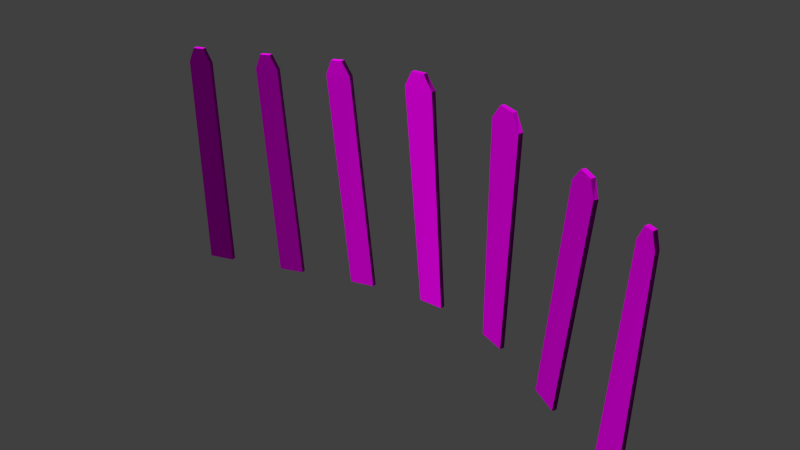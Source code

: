 # Source: decoration_signs_fence_2_small.blend  (saved by Blender 2.70.0; exported with 4.5.12 LTS)
import bpy
from mathutils import Matrix  # noqa: F401  (used for matrix-valued properties, if any)

bpy.ops.wm.read_factory_settings(use_empty=True)
scene = bpy.context.scene
scene.name = 'Scene'

# ---- collections
col_collection_1 = bpy.data.collections.new('Collection 1'); scene.collection.children.link(col_collection_1)

# ---- images (referenced by path relative to the original .blend; pixels are not part of the script)
import os
ASSET_DIR = os.environ.get("B2B_ASSET_DIR", "")  # directory of the original .blend (textures are referenced by path, not embedded)
HERE = os.path.dirname(os.path.abspath(__file__))  # packed textures are extracted next to this script under _unpacked/

def load_image(name, relpath, width, height, colorspace="sRGB"):
    """Load a texture the original file referenced (path relative to the .blend, or extracted next to this script)."""
    p = next((c for c in (os.path.join(HERE, relpath), os.path.join(ASSET_DIR, relpath)) if relpath and os.path.exists(c)), "")
    if p:
        img = bpy.data.images.load(p, check_existing=True)
        img.name = name
    else:  # same state as the original file: an image datablock whose file is absent (Cycles renders it pink)
        img = bpy.data.images.new(name, width, height)
        img.source = "FILE"
        img.filepath = "//" + (relpath or name)
    img.colorspace_settings.name = colorspace
    return img
img_decoration_signs_wood_2_diffuse_jpg = load_image('decoration_signs_wood_2_diffuse.jpg', 'Texturen/decoration_signs_wood_2_diffuse.jpg', 1024, 1024, 'sRGB')
img_decoration_signs_wood_2_normal_jpg = load_image('decoration_signs_wood_2_normal.jpg', 'Texturen/decoration_signs_wood_2_normal.jpg', 1024, 1024, 'sRGB')

# ---- materials (node trees are filled in below, after node groups)
mat_decoration_signs_fence_2_small_wood_2 = bpy.data.materials.new('decoration_signs_fence_2_small_wood_2')
mat_decoration_signs_fence_2_small_wood_2.alpha_threshold = 0.0
mat_decoration_signs_fence_2_small_wood_2.roughness = 0.5
mat_decoration_signs_fence_2_small_wood_2.line_color = (0.0, 0.0, 0.0, 1.0)

# ---- material node trees
mat_decoration_signs_fence_2_small_wood_2.use_nodes = True; mat_decoration_signs_fence_2_small_wood_2.node_tree.nodes.clear()
_N = mat_decoration_signs_fence_2_small_wood_2.node_tree.nodes; _L = mat_decoration_signs_fence_2_small_wood_2.node_tree.links
n0 = _N.new('ShaderNodeOutputMaterial'); n0.name = 'Material Output'; n0.location = (300, 300)
n1 = _N.new('ShaderNodeBsdfDiffuse'); n1.name = 'Diffuse BSDF'; n1.location = (10, 300)
n2 = _N.new('ShaderNodeTexImage'); n2.name = 'Image Texture'; n2.location = (-437, 322)
n2.width = 140
n2.image = img_decoration_signs_wood_2_diffuse_jpg
n3 = _N.new('ShaderNodeNormalMap'); n3.name = 'Normal Map'; n3.location = (-211, 106)
n4 = _N.new('ShaderNodeTexCoord'); n4.name = 'Texture Coordinate'; n4.location = (-684, 267)
n5 = _N.new('ShaderNodeTexImage'); n5.name = 'Image Texture.001'; n5.location = (-434, 111)
n5.width = 140
n5.image = img_decoration_signs_wood_2_normal_jpg
_L.new(n1.outputs[0], n0.inputs[0])
_L.new(n4.outputs[2], n2.inputs[0])
_L.new(n4.outputs[2], n5.inputs[0])
_L.new(n2.outputs[0], n1.inputs[0])
_L.new(n5.outputs[0], n3.inputs[1])
_L.new(n3.outputs[0], n1.inputs[2])
n0.is_active_output = True

# ---- world
world_world = bpy.data.worlds.new('World'); scene.world = world_world
world_world.color = (0.05088, 0.05088, 0.05088)
world_world.use_sun_shadow = False
world_world.sun_shadow_jitter_overblur = 0.0
world_world.cycles.sampling_method = 'MANUAL'
world_world.cycles.sample_map_resolution = 256

# ---- meshes
me_cube_003 = bpy.data.meshes.new('Cube.003')
me_cube_003.from_pydata([(-0.44, 0.1838, 0.005718), (-0.4492, 0.28, 0.005721), (-0.2567, 0.4417, 0.01368), (-0.2478, 0.3453, 0.01367), (-0.4786, 0.1507, 2.005), (-0.4878, 0.2469, 2.005), (-0.3179, 0.3896, 2.012), (-0.309, 0.2932, 2.012), (-0.4351, 0.1875, 2.138), (-0.4442, 0.2837, 2.138), (-0.3682, 0.3476, 2.141), (-0.3592, 0.2513, 2.141), (0.176, 0.681, 0.04339), (0.1679, 0.7781, 0.04346), (0.3619, 0.9167, 0.06215), (0.3693, 0.8192, 0.06202), (0.06827, 0.592, 2.039), (0.06019, 0.6891, 2.039), (0.236, 0.8147, 2.056), (0.2435, 0.7173, 2.055), (0.1085, 0.6212, 2.174), (0.1006, 0.7184, 2.174), (0.1795, 0.7747, 2.181), (0.1872, 0.6774, 2.181), (0.797, 1.072, 0.1109), (0.7917, 1.171, 0.1113), (0.9888, 1.252, 0.1355), (0.9926, 1.153, 0.1349), (0.645, 0.954, 2.101), (0.6397, 1.053, 2.102), (0.8354, 1.133, 2.126), (0.8393, 1.034, 2.125), (0.6873, 0.9704, 2.238), (0.6824, 1.069, 2.239), (0.7707, 1.106, 2.25), (0.775, 1.007, 2.249), (1.425, 1.218, 0.1825), (1.426, 1.318, 0.1836), (1.625, 1.28, 0.1983), (1.622, 1.181, 0.197), (1.308, 1.102, 2.177), (1.309, 1.202, 2.178), (1.548, 1.157, 2.195), (1.544, 1.057, 2.194), (1.365, 1.088, 2.313), (1.366, 1.188, 2.314), (1.475, 1.168, 2.322), (1.472, 1.068, 2.321), (2.046, 0.9302, 0.1992), (2.056, 1.026, 0.2004), (2.245, 0.8391, 0.1845), (2.234, 0.7453, 0.1834), (2.098, 0.7283, 2.196), (2.107, 0.8242, 2.198), (2.361, 0.573, 2.176), (2.35, 0.4792, 2.175), (2.172, 0.6507, 2.323), (2.182, 0.7461, 2.324), (2.299, 0.6303, 2.314), (2.288, 0.536, 2.313), (2.633, 0.2407, 0.1142), (2.647, 0.3316, 0.1149), (2.826, 0.0875, 0.07364), (2.813, -0.003619, 0.07286), (2.856, -0.1586, 2.088), (2.87, -0.06776, 2.089), (3.065, -0.3333, 2.044), (3.051, -0.4244, 2.043), (2.927, -0.2618, 2.205), (2.941, -0.171, 2.206), (3.029, -0.2918, 2.185), (3.016, -0.3828, 2.184), (3.218, -0.4947, -0.01312), (3.229, -0.4005, -0.0118), (3.418, -0.5819, -0.03877), (3.409, -0.6777, -0.04034), (3.397, -0.8467, 1.969), (3.408, -0.7524, 1.971), (3.537, -0.8768, 1.952), (3.528, -0.9727, 1.95), (3.444, -0.9063, 2.093), (3.455, -0.8116, 2.095), (3.511, -0.8658, 2.087), (3.501, -0.9612, 2.085)], [], [(4, 5, 1, 0), (6, 7, 3, 2), (7, 4, 0, 3), (4, 7, 11, 8), (11, 10, 9, 8), (7, 6, 10, 11), (5, 4, 8, 9), (16, 17, 13, 12), (18, 19, 15, 14), (19, 16, 12, 15), (16, 19, 23, 20), (23, 22, 21, 20), (19, 18, 22, 23), (17, 16, 20, 21), (28, 29, 25, 24), (30, 31, 27, 26), (31, 28, 24, 27), (28, 31, 35, 32), (35, 34, 33, 32), (31, 30, 34, 35), (29, 28, 32, 33), (40, 41, 37, 36), (42, 43, 39, 38), (43, 40, 36, 39), (40, 43, 47, 44), (47, 46, 45, 44), (43, 42, 46, 47), (41, 40, 44, 45), (52, 53, 49, 48), (54, 55, 51, 50), (55, 52, 48, 51), (52, 55, 59, 56), (59, 58, 57, 56), (55, 54, 58, 59), (53, 52, 56, 57), (64, 65, 61, 60), (66, 67, 63, 62), (67, 64, 60, 63), (64, 67, 71, 68), (71, 70, 69, 68), (67, 66, 70, 71), (65, 64, 68, 69), (76, 77, 73, 72), (78, 79, 75, 74), (79, 76, 72, 75), (76, 79, 83, 80), (83, 82, 81, 80), (79, 78, 82, 83), (77, 76, 80, 81)])
_uv = me_cube_003.uv_layers.new(name='UVMap')
_uv.uv.foreach_set('vector', [0.7335, 0.9235, 0.7136, 0.9428, 0.7134, 0.004271, 0.7334, 0.004124, 0.8628, 0.9548, 0.8393, 0.9258, 0.8399, 0.004124, 0.8626, 0.004957, 0.8393, 0.9258, 0.7335, 0.9235, 0.7334, 0.004124, 0.8399, 0.004124, 0.7335, 0.9235, 0.8393, 0.9258, 0.7989, 0.9713, 0.7715, 0.9712, 0.7989, 0.9713, 0.805, 0.9964, 0.7464, 0.9965, 0.7715, 0.9712, 0.8393, 0.9258, 0.8628, 0.9548, 0.805, 0.9964, 0.7989, 0.9713, 0.7136, 0.9428, 0.7335, 0.9235, 0.7715, 0.9712, 0.7464, 0.9965, 0.7335, 0.9235, 0.7136, 0.9428, 0.7134, 0.004271, 0.7334, 0.004124, 0.8628, 0.9548, 0.8393, 0.9258, 0.8399, 0.004124, 0.8626, 0.004957, 0.8393, 0.9258, 0.7335, 0.9235, 0.7334, 0.004124, 0.8399, 0.004124, 0.7335, 0.9235, 0.8393, 0.9258, 0.7989, 0.9713, 0.7715, 0.9712, 0.7989, 0.9713, 0.805, 0.9964, 0.7464, 0.9965, 0.7715, 0.9712, 0.8393, 0.9258, 0.8628, 0.9548, 0.805, 0.9964, 0.7989, 0.9713, 0.7136, 0.9428, 0.7335, 0.9235, 0.7715, 0.9712, 0.7464, 0.9965, 0.7335, 0.9235, 0.7136, 0.9428, 0.7134, 0.004271, 0.7334, 0.004124, 0.8628, 0.9548, 0.8393, 0.9258, 0.8399, 0.004124, 0.8626, 0.004957, 0.8393, 0.9258, 0.7335, 0.9235, 0.7334, 0.004124, 0.8399, 0.004124, 0.7335, 0.9235, 0.8393, 0.9258, 0.7989, 0.9713, 0.7715, 0.9712, 0.7989, 0.9713, 0.805, 0.9964, 0.7464, 0.9965, 0.7715, 0.9712, 0.8393, 0.9258, 0.8628, 0.9548, 0.805, 0.9964, 0.7989, 0.9713, 0.7136, 0.9428, 0.7335, 0.9235, 0.7715, 0.9712, 0.7464, 0.9965, 0.7335, 0.9235, 0.7136, 0.9428, 0.7134, 0.004271, 0.7334, 0.004124, 0.8628, 0.9548, 0.8393, 0.9258, 0.8399, 0.004124, 0.8626, 0.004957, 0.8393, 0.9258, 0.7335, 0.9235, 0.7334, 0.004124, 0.8399, 0.004124, 0.7335, 0.9235, 0.8393, 0.9258, 0.7989, 0.9713, 0.7715, 0.9712, 0.7989, 0.9713, 0.805, 0.9964, 0.7464, 0.9965, 0.7715, 0.9712, 0.8393, 0.9258, 0.8628, 0.9548, 0.805, 0.9964, 0.7989, 0.9713, 0.7136, 0.9428, 0.7335, 0.9235, 0.7715, 0.9712, 0.7464, 0.9965, 0.7335, 0.9235, 0.7136, 0.9428, 0.7134, 0.004271, 0.7334, 0.004124, 0.8628, 0.9548, 0.8393, 0.9258, 0.8399, 0.004124, 0.8626, 0.004957, 0.8393, 0.9258, 0.7335, 0.9235, 0.7334, 0.004124, 0.8399, 0.004124, 0.7335, 0.9235, 0.8393, 0.9258, 0.7989, 0.9713, 0.7715, 0.9712, 0.7989, 0.9713, 0.805, 0.9964, 0.7464, 0.9965, 0.7715, 0.9712, 0.8393, 0.9258, 0.8628, 0.9548, 0.805, 0.9964, 0.7989, 0.9713, 0.7136, 0.9428, 0.7335, 0.9235, 0.7715, 0.9712, 0.7464, 0.9965, 0.7335, 0.9235, 0.7136, 0.9428, 0.7134, 0.004271, 0.7334, 0.004124, 0.8628, 0.9548, 0.8393, 0.9258, 0.8399, 0.004124, 0.8626, 0.004957, 0.8393, 0.9258, 0.7335, 0.9235, 0.7334, 0.004124, 0.8399, 0.004124, 0.7335, 0.9235, 0.8393, 0.9258, 0.7989, 0.9713, 0.7715, 0.9712, 0.7989, 0.9713, 0.805, 0.9964, 0.7464, 0.9965, 0.7715, 0.9712, 0.8393, 0.9258, 0.8628, 0.9548, 0.805, 0.9964, 0.7989, 0.9713, 0.7136, 0.9428, 0.7335, 0.9235, 0.7715, 0.9712, 0.7464, 0.9965, 0.7335, 0.9235, 0.7136, 0.9428, 0.7134, 0.004271, 0.7334, 0.004124, 0.8628, 0.9548, 0.8393, 0.9258, 0.8399, 0.004124, 0.8626, 0.004957, 0.8393, 0.9258, 0.7335, 0.9235, 0.7334, 0.004124, 0.8399, 0.004124, 0.7335, 0.9235, 0.8393, 0.9258, 0.7989, 0.9713, 0.7715, 0.9712, 0.7989, 0.9713, 0.805, 0.9964, 0.7464, 0.9965, 0.7715, 0.9712, 0.8393, 0.9258, 0.8628, 0.9548, 0.805, 0.9964, 0.7989, 0.9713, 0.7136, 0.9428, 0.7335, 0.9235, 0.7715, 0.9712, 0.7464, 0.9965])
me_cube_003.materials.append(mat_decoration_signs_fence_2_small_wood_2)
me_cube_003.use_remesh_preserve_volume = False
me_cube_003.use_remesh_preserve_attributes = False
me_cube_003.use_mirror_vertex_groups = False
me_cube_003.update()

# ---- objects
ob_cube_001 = bpy.data.objects.new('Cube.001', me_cube_003)

# ---- transforms, parenting, visibility, modifiers, constraints
ob_cube_001.location = (0.9586, 0.0, 0.0)
ob_cube_001.scale = (1.238, 0.4139, 1.0)
ob_cube_001.lineart.crease_threshold = 0.0

# ---- collection membership
col_collection_1.objects.link(ob_cube_001)

# ---- scene / render settings (as saved in the file)
scene.frame_start = 1; scene.frame_end = 250; scene.frame_set(1)
scene.render.engine = 'CYCLES'
scene.render.resolution_percentage = 50
scene.render.dither_intensity = 0.0
scene.cycles.use_denoising = False
scene.cycles.samples = 10
scene.cycles.sampling_pattern = 'TABULATED_SOBOL'
scene.cycles.light_sampling_threshold = 0.0
scene.cycles.use_adaptive_sampling = False
scene.cycles.use_light_tree = False
scene.cycles.blur_glossy = 0.0
scene.cycles.volume_bounces = 1
scene.cycles.pixel_filter_type = 'GAUSSIAN'
scene.cycles.sample_clamp_indirect = 0.0
scene.view_settings.view_transform = 'Standard'
bpy.context.view_layer.update()

# ---- added for rendering (the .blend has no active camera and no usable light): camera, sun
cam_auto = bpy.data.cameras.new('AutoCamera')
cam_auto.lens = 50.0
cam_auto.sensor_width = 36.0
cam_auto.clip_end = 1000.0
ob_auto_camera = bpy.data.objects.new('AutoCamera', cam_auto)
scene.collection.objects.link(ob_auto_camera)
ob_auto_camera.location = (8.02299, -6.14107, 5.28355)
ob_auto_camera.rotation_euler = (1.09748, -7.21219e-08, 0.694738)
scene.camera = ob_auto_camera
light_auto_sun = bpy.data.lights.new('AutoSun', 'SUN')
light_auto_sun.energy = 3.0
light_auto_sun.angle = 0.0523599
ob_auto_sun = bpy.data.objects.new('AutoSun', light_auto_sun)
scene.collection.objects.link(ob_auto_sun)
ob_auto_sun.rotation_euler = (0.872665, 0.174533, 0.523599)
bpy.context.view_layer.update()
